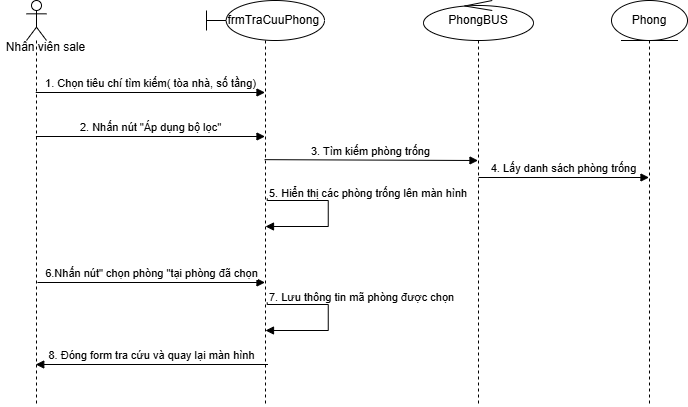

The diagram above was exported from draw.io. Its source (the exported page's mxGraphModel, read from the mxfile embedded in the PNG):
<mxGraphModel dx="1288" dy="659" grid="0" gridSize="10" guides="1" tooltips="1" connect="1" arrows="1" fold="1" page="1" pageScale="1" pageWidth="827" pageHeight="1169" math="0" shadow="0">
  <root>
    <mxCell id="0" />
    <mxCell id="1" parent="0" />
    <mxCell id="3TJTWv9AvpB5AIfccoJE-1" parent="1" style="shape=umlLifeline;perimeter=lifelinePerimeter;whiteSpace=wrap;html=1;container=1;dropTarget=0;collapsible=0;recursiveResize=0;outlineConnect=0;portConstraint=eastwest;newEdgeStyle={&quot;curved&quot;:0,&quot;rounded&quot;:0};participant=umlActor;" value="" vertex="1">
      <mxGeometry height="405" width="20" x="36" as="geometry" />
    </mxCell>
    <mxCell id="3TJTWv9AvpB5AIfccoJE-2" parent="1" style="shape=umlLifeline;perimeter=lifelinePerimeter;whiteSpace=wrap;html=1;container=1;dropTarget=0;collapsible=0;recursiveResize=0;outlineConnect=0;portConstraint=eastwest;newEdgeStyle={&quot;curved&quot;:0,&quot;rounded&quot;:0};participant=umlBoundary;align=center;" value="&lt;div style=&quot;&quot;&gt;&lt;span style=&quot;background-color: transparent; color: light-dark(rgb(0, 0, 0), rgb(255, 255, 255));&quot;&gt;&amp;nbsp; &amp;nbsp; &amp;nbsp;frmTraCuuPhong&lt;/span&gt;&lt;/div&gt;" vertex="1">
      <mxGeometry height="405" width="118" x="216" as="geometry" />
    </mxCell>
    <mxCell id="3TJTWv9AvpB5AIfccoJE-3" parent="1" style="shape=umlLifeline;perimeter=lifelinePerimeter;whiteSpace=wrap;html=1;container=1;dropTarget=0;collapsible=0;recursiveResize=0;outlineConnect=0;portConstraint=eastwest;newEdgeStyle={&quot;curved&quot;:0,&quot;rounded&quot;:0};participant=umlControl;" value="PhongBUS" vertex="1">
      <mxGeometry height="405" width="110" x="433" as="geometry" />
    </mxCell>
    <mxCell id="3TJTWv9AvpB5AIfccoJE-5" parent="1" style="shape=umlLifeline;perimeter=lifelinePerimeter;whiteSpace=wrap;html=1;container=1;dropTarget=0;collapsible=0;recursiveResize=0;outlineConnect=0;portConstraint=eastwest;newEdgeStyle={&quot;curved&quot;:0,&quot;rounded&quot;:0};participant=umlEntity;" value="Phong" vertex="1">
      <mxGeometry height="405" width="76" x="621" as="geometry" />
    </mxCell>
    <mxCell id="3TJTWv9AvpB5AIfccoJE-6" parent="1" style="text;html=1;whiteSpace=wrap;strokeColor=none;fillColor=none;align=center;verticalAlign=middle;rounded=0;" value="Nhân viên sale" vertex="1">
      <mxGeometry height="14" width="91" x="10" y="40" as="geometry" />
    </mxCell>
    <mxCell id="3TJTWv9AvpB5AIfccoJE-7" edge="1" parent="1" style="html=1;verticalAlign=bottom;endArrow=block;curved=0;rounded=0;" target="3TJTWv9AvpB5AIfccoJE-2" value="1. Chọn tiêu chí tìm kiếm( tòa nhà, số tầng)">
      <mxGeometry relative="1" width="80" as="geometry">
        <mxPoint x="45.25" y="92" as="sourcePoint" />
        <mxPoint x="276" y="89" as="targetPoint" />
      </mxGeometry>
    </mxCell>
    <mxCell id="3TJTWv9AvpB5AIfccoJE-8" edge="1" parent="1" style="html=1;verticalAlign=bottom;endArrow=block;curved=0;rounded=0;" target="3TJTWv9AvpB5AIfccoJE-2" value="2. Nhấn nút &quot;Áp dụng bộ lọc&quot;">
      <mxGeometry relative="1" width="80" as="geometry">
        <mxPoint x="45.4473684210526" y="136.0000000000001" as="sourcePoint" />
        <mxPoint x="277.5" y="136.0000000000001" as="targetPoint" />
      </mxGeometry>
    </mxCell>
    <mxCell id="3TJTWv9AvpB5AIfccoJE-9" edge="1" parent="1" source="3TJTWv9AvpB5AIfccoJE-2" style="html=1;verticalAlign=bottom;endArrow=block;curved=0;rounded=0;exitX=0.492;exitY=0.393;exitDx=0;exitDy=0;exitPerimeter=0;" value="3. Tìm kiếm phòng trống">
      <mxGeometry relative="1" width="80" as="geometry">
        <mxPoint x="277.4473684210526" y="160" as="sourcePoint" />
        <mxPoint x="487.5" y="160" as="targetPoint" />
      </mxGeometry>
    </mxCell>
    <mxCell id="3TJTWv9AvpB5AIfccoJE-10" edge="1" parent="1" style="html=1;verticalAlign=bottom;endArrow=block;curved=0;rounded=0;" target="3TJTWv9AvpB5AIfccoJE-5" value="4. Lấy danh sách phòng trống">
      <mxGeometry relative="1" width="80" as="geometry">
        <mxPoint x="488" y="177" as="sourcePoint" />
        <mxPoint x="568" y="177" as="targetPoint" />
      </mxGeometry>
    </mxCell>
    <mxCell id="3TJTWv9AvpB5AIfccoJE-12" edge="1" parent="1" style="html=1;align=left;spacingLeft=2;endArrow=block;rounded=0;edgeStyle=orthogonalEdgeStyle;curved=0;rounded=0;" value="5. Hiển thị các phòng trống lên màn hình">
      <mxGeometry relative="1" x="-1" y="-5" as="geometry">
        <mxPoint x="3" y="-5" as="offset" />
        <Array as="points">
          <mxPoint x="276.75" y="200" />
          <mxPoint x="337.75" y="200" />
          <mxPoint x="337.75" y="226" />
        </Array>
        <mxPoint x="276.75" y="198" as="sourcePoint" />
        <mxPoint x="275" y="226" as="targetPoint" />
      </mxGeometry>
    </mxCell>
    <mxCell id="3TJTWv9AvpB5AIfccoJE-15" edge="1" parent="1" style="html=1;verticalAlign=bottom;endArrow=block;curved=0;rounded=0;" target="3TJTWv9AvpB5AIfccoJE-2" value="6.Nhấn nút&quot; chọn phòng &quot;tại phòng đã chọn">
      <mxGeometry relative="1" width="80" as="geometry">
        <mxPoint x="47" y="282" as="sourcePoint" />
        <mxPoint x="279.75" y="282" as="targetPoint" />
      </mxGeometry>
    </mxCell>
    <mxCell id="3TJTWv9AvpB5AIfccoJE-16" edge="1" parent="1" style="html=1;align=left;spacingLeft=2;endArrow=block;rounded=0;edgeStyle=orthogonalEdgeStyle;curved=0;rounded=0;" value="7. Lưu thông tin mã phòng được chọn">
      <mxGeometry relative="1" x="-1" y="-5" as="geometry">
        <mxPoint x="3" y="-5" as="offset" />
        <Array as="points">
          <mxPoint x="276.75" y="304" />
          <mxPoint x="337.75" y="304" />
          <mxPoint x="337.75" y="330" />
        </Array>
        <mxPoint x="276.75" y="302" as="sourcePoint" />
        <mxPoint x="275" y="330" as="targetPoint" />
      </mxGeometry>
    </mxCell>
    <mxCell id="3TJTWv9AvpB5AIfccoJE-17" edge="1" parent="1" style="html=1;verticalAlign=bottom;endArrow=block;curved=0;rounded=0;" value="8. Đóng form tra cứu và quay lại màn hình">
      <mxGeometry relative="1" width="80" as="geometry">
        <mxPoint x="277.5000000000001" y="364" as="sourcePoint" />
        <mxPoint x="45.25" y="364" as="targetPoint" />
      </mxGeometry>
    </mxCell>
  </root>
</mxGraphModel>